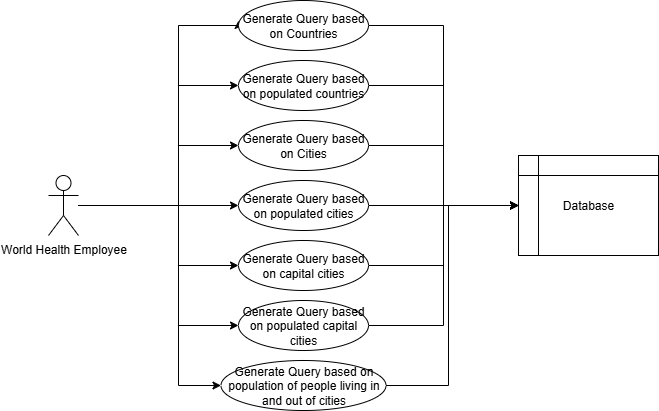

The diagram above was exported from draw.io. Its source (the exported page's mxGraphModel, read from the mxfile embedded in the PNG):
<mxGraphModel dx="2606" dy="545" grid="1" gridSize="10" guides="1" tooltips="1" connect="1" arrows="1" fold="1" page="1" pageScale="1" pageWidth="827" pageHeight="1169" math="0" shadow="0">
  <root>
    <mxCell id="0" />
    <mxCell id="1" parent="0" />
    <mxCell id="UMa9d2PiEJGbtvEcjmBe-6" style="edgeStyle=orthogonalEdgeStyle;rounded=0;orthogonalLoop=1;jettySize=auto;html=1;entryX=0;entryY=0.4;entryDx=0;entryDy=0;entryPerimeter=0;" edge="1" parent="1" source="UMa9d2PiEJGbtvEcjmBe-1" target="UMa9d2PiEJGbtvEcjmBe-7">
      <mxGeometry relative="1" as="geometry">
        <mxPoint x="-749.9999999999999" y="227.49" as="targetPoint" />
        <mxPoint x="-880" y="362.51857142857136" as="sourcePoint" />
        <Array as="points">
          <mxPoint x="-800" y="415" />
          <mxPoint x="-800" y="235" />
          <mxPoint x="-740" y="235" />
        </Array>
      </mxGeometry>
    </mxCell>
    <mxCell id="UMa9d2PiEJGbtvEcjmBe-13" style="edgeStyle=orthogonalEdgeStyle;rounded=0;orthogonalLoop=1;jettySize=auto;html=1;entryX=0;entryY=0.5;entryDx=0;entryDy=0;" edge="1" parent="1" source="UMa9d2PiEJGbtvEcjmBe-1" target="UMa9d2PiEJGbtvEcjmBe-8">
      <mxGeometry relative="1" as="geometry">
        <Array as="points">
          <mxPoint x="-800" y="415" />
          <mxPoint x="-800" y="295" />
        </Array>
      </mxGeometry>
    </mxCell>
    <mxCell id="UMa9d2PiEJGbtvEcjmBe-15" style="edgeStyle=orthogonalEdgeStyle;rounded=0;orthogonalLoop=1;jettySize=auto;html=1;entryX=0;entryY=0.5;entryDx=0;entryDy=0;" edge="1" parent="1" source="UMa9d2PiEJGbtvEcjmBe-1" target="UMa9d2PiEJGbtvEcjmBe-10">
      <mxGeometry relative="1" as="geometry">
        <Array as="points">
          <mxPoint x="-820" y="415" />
          <mxPoint x="-820" y="415" />
        </Array>
      </mxGeometry>
    </mxCell>
    <mxCell id="UMa9d2PiEJGbtvEcjmBe-16" style="edgeStyle=orthogonalEdgeStyle;rounded=0;orthogonalLoop=1;jettySize=auto;html=1;entryX=0;entryY=0.5;entryDx=0;entryDy=0;" edge="1" parent="1" source="UMa9d2PiEJGbtvEcjmBe-1" target="UMa9d2PiEJGbtvEcjmBe-9">
      <mxGeometry relative="1" as="geometry">
        <Array as="points">
          <mxPoint x="-800" y="415" />
          <mxPoint x="-800" y="355" />
        </Array>
      </mxGeometry>
    </mxCell>
    <mxCell id="UMa9d2PiEJGbtvEcjmBe-17" style="edgeStyle=orthogonalEdgeStyle;rounded=0;orthogonalLoop=1;jettySize=auto;html=1;entryX=0;entryY=0.5;entryDx=0;entryDy=0;" edge="1" parent="1" source="UMa9d2PiEJGbtvEcjmBe-1" target="UMa9d2PiEJGbtvEcjmBe-11">
      <mxGeometry relative="1" as="geometry">
        <Array as="points">
          <mxPoint x="-800" y="415" />
          <mxPoint x="-800" y="475" />
        </Array>
      </mxGeometry>
    </mxCell>
    <mxCell id="UMa9d2PiEJGbtvEcjmBe-18" style="edgeStyle=orthogonalEdgeStyle;rounded=0;orthogonalLoop=1;jettySize=auto;html=1;entryX=0;entryY=0.5;entryDx=0;entryDy=0;" edge="1" parent="1" source="UMa9d2PiEJGbtvEcjmBe-1" target="UMa9d2PiEJGbtvEcjmBe-12">
      <mxGeometry relative="1" as="geometry">
        <Array as="points">
          <mxPoint x="-800" y="415" />
          <mxPoint x="-800" y="535" />
        </Array>
      </mxGeometry>
    </mxCell>
    <mxCell id="UMa9d2PiEJGbtvEcjmBe-20" style="edgeStyle=orthogonalEdgeStyle;rounded=0;orthogonalLoop=1;jettySize=auto;html=1;entryX=0;entryY=0.5;entryDx=0;entryDy=0;" edge="1" parent="1" source="UMa9d2PiEJGbtvEcjmBe-1" target="UMa9d2PiEJGbtvEcjmBe-19">
      <mxGeometry relative="1" as="geometry">
        <Array as="points">
          <mxPoint x="-800" y="415" />
          <mxPoint x="-800" y="595" />
        </Array>
      </mxGeometry>
    </mxCell>
    <mxCell id="UMa9d2PiEJGbtvEcjmBe-1" value="World Health Employee" style="shape=umlActor;verticalLabelPosition=bottom;verticalAlign=top;html=1;outlineConnect=0;" vertex="1" parent="1">
      <mxGeometry x="-930" y="385" width="30" height="60" as="geometry" />
    </mxCell>
    <mxCell id="UMa9d2PiEJGbtvEcjmBe-25" style="edgeStyle=orthogonalEdgeStyle;rounded=0;orthogonalLoop=1;jettySize=auto;html=1;entryX=0;entryY=0.5;entryDx=0;entryDy=0;" edge="1" parent="1" source="UMa9d2PiEJGbtvEcjmBe-7" target="UMa9d2PiEJGbtvEcjmBe-24">
      <mxGeometry relative="1" as="geometry" />
    </mxCell>
    <mxCell id="UMa9d2PiEJGbtvEcjmBe-7" value="Generate Query based on Countries" style="ellipse;whiteSpace=wrap;html=1;" vertex="1" parent="1">
      <mxGeometry x="-740" y="210" width="130" height="50" as="geometry" />
    </mxCell>
    <mxCell id="UMa9d2PiEJGbtvEcjmBe-26" style="edgeStyle=orthogonalEdgeStyle;rounded=0;orthogonalLoop=1;jettySize=auto;html=1;entryX=0;entryY=0.5;entryDx=0;entryDy=0;" edge="1" parent="1" source="UMa9d2PiEJGbtvEcjmBe-8" target="UMa9d2PiEJGbtvEcjmBe-24">
      <mxGeometry relative="1" as="geometry" />
    </mxCell>
    <mxCell id="UMa9d2PiEJGbtvEcjmBe-8" value="Generate Query based on populated countries" style="ellipse;whiteSpace=wrap;html=1;" vertex="1" parent="1">
      <mxGeometry x="-740" y="270" width="130" height="50" as="geometry" />
    </mxCell>
    <mxCell id="UMa9d2PiEJGbtvEcjmBe-27" style="edgeStyle=orthogonalEdgeStyle;rounded=0;orthogonalLoop=1;jettySize=auto;html=1;entryX=0;entryY=0.5;entryDx=0;entryDy=0;" edge="1" parent="1" source="UMa9d2PiEJGbtvEcjmBe-9" target="UMa9d2PiEJGbtvEcjmBe-24">
      <mxGeometry relative="1" as="geometry" />
    </mxCell>
    <mxCell id="UMa9d2PiEJGbtvEcjmBe-9" value="Generate Query based on Cities" style="ellipse;whiteSpace=wrap;html=1;" vertex="1" parent="1">
      <mxGeometry x="-740" y="330" width="130" height="50" as="geometry" />
    </mxCell>
    <mxCell id="UMa9d2PiEJGbtvEcjmBe-28" style="edgeStyle=orthogonalEdgeStyle;rounded=0;orthogonalLoop=1;jettySize=auto;html=1;entryX=0;entryY=0.5;entryDx=0;entryDy=0;" edge="1" parent="1" source="UMa9d2PiEJGbtvEcjmBe-10" target="UMa9d2PiEJGbtvEcjmBe-24">
      <mxGeometry relative="1" as="geometry" />
    </mxCell>
    <mxCell id="UMa9d2PiEJGbtvEcjmBe-10" value="Generate Query based on populated cities" style="ellipse;whiteSpace=wrap;html=1;" vertex="1" parent="1">
      <mxGeometry x="-740" y="390" width="130" height="50" as="geometry" />
    </mxCell>
    <mxCell id="UMa9d2PiEJGbtvEcjmBe-29" style="edgeStyle=orthogonalEdgeStyle;rounded=0;orthogonalLoop=1;jettySize=auto;html=1;" edge="1" parent="1" source="UMa9d2PiEJGbtvEcjmBe-11" target="UMa9d2PiEJGbtvEcjmBe-24">
      <mxGeometry relative="1" as="geometry" />
    </mxCell>
    <mxCell id="UMa9d2PiEJGbtvEcjmBe-11" value="Generate Query based on capital cities" style="ellipse;whiteSpace=wrap;html=1;" vertex="1" parent="1">
      <mxGeometry x="-740" y="450" width="130" height="50" as="geometry" />
    </mxCell>
    <mxCell id="UMa9d2PiEJGbtvEcjmBe-31" style="edgeStyle=orthogonalEdgeStyle;rounded=0;orthogonalLoop=1;jettySize=auto;html=1;entryX=0;entryY=0.5;entryDx=0;entryDy=0;" edge="1" parent="1" source="UMa9d2PiEJGbtvEcjmBe-12" target="UMa9d2PiEJGbtvEcjmBe-24">
      <mxGeometry relative="1" as="geometry" />
    </mxCell>
    <mxCell id="UMa9d2PiEJGbtvEcjmBe-12" value="Generate Query based on populated capital cities" style="ellipse;whiteSpace=wrap;html=1;" vertex="1" parent="1">
      <mxGeometry x="-740" y="510" width="130" height="50" as="geometry" />
    </mxCell>
    <mxCell id="UMa9d2PiEJGbtvEcjmBe-35" style="edgeStyle=orthogonalEdgeStyle;rounded=0;orthogonalLoop=1;jettySize=auto;html=1;entryX=0;entryY=0.5;entryDx=0;entryDy=0;" edge="1" parent="1" source="UMa9d2PiEJGbtvEcjmBe-19" target="UMa9d2PiEJGbtvEcjmBe-24">
      <mxGeometry relative="1" as="geometry">
        <Array as="points">
          <mxPoint x="-530" y="595" />
          <mxPoint x="-530" y="415" />
        </Array>
      </mxGeometry>
    </mxCell>
    <mxCell id="UMa9d2PiEJGbtvEcjmBe-19" value="Generate Query based on population of people living in and out of cities" style="ellipse;whiteSpace=wrap;html=1;" vertex="1" parent="1">
      <mxGeometry x="-757.5" y="570" width="165" height="50" as="geometry" />
    </mxCell>
    <mxCell id="UMa9d2PiEJGbtvEcjmBe-24" value="Database" style="shape=internalStorage;whiteSpace=wrap;html=1;backgroundOutline=1;" vertex="1" parent="1">
      <mxGeometry x="-460" y="365" width="140" height="100" as="geometry" />
    </mxCell>
  </root>
</mxGraphModel>